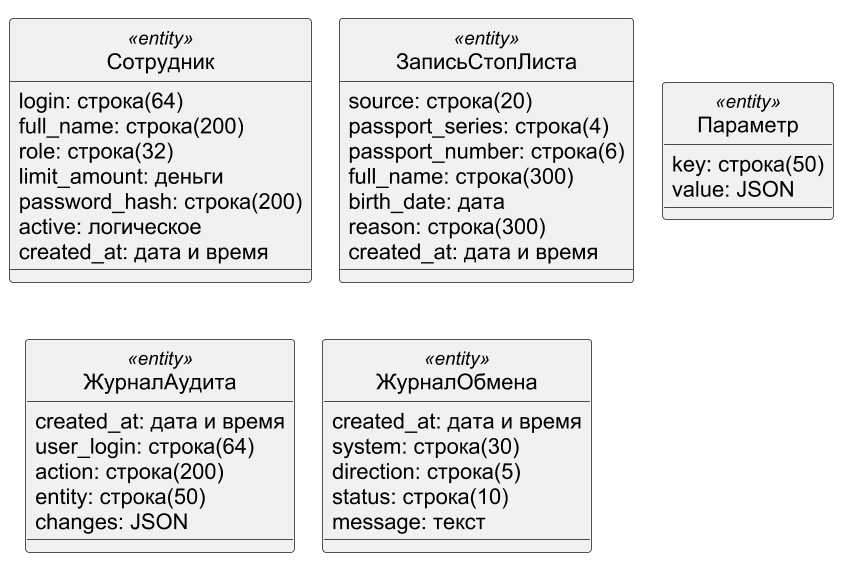

The diagram above was rendered by PlantUML. Its source (embedded in the PNG):
@startuml
!pragma layout smetana
skinparam dpi 150
skinparam defaultFontName Arial
skinparam shadowing false
skinparam monochrome true
hide circle
skinparam classAttributeIconSize 0
skinparam linetype ortho
class Сотрудник <<entity>> {
 {field} login: строка(64)
 {field} full_name: строка(200)
 {field} role: строка(32)
 {field} limit_amount: деньги
 {field} password_hash: строка(200)
 {field} active: логическое
 {field} created_at: дата и время
}
class ЗаписьСтопЛиста <<entity>> {
 {field} source: строка(20)
 {field} passport_series: строка(4)
 {field} passport_number: строка(6)
 {field} full_name: строка(300)
 {field} birth_date: дата
 {field} reason: строка(300)
 {field} created_at: дата и время
}
class Параметр <<entity>> {
 {field} key: строка(50)
 {field} value: JSON
}
class ЖурналАудита <<entity>> {
 {field} created_at: дата и время
 {field} user_login: строка(64)
 {field} action: строка(200)
 {field} entity: строка(50)
 {field} changes: JSON
}
class ЖурналОбмена <<entity>> {
 {field} created_at: дата и время
 {field} system: строка(30)
 {field} direction: строка(5)
 {field} status: строка(10)
 {field} message: текст
}
@enduml